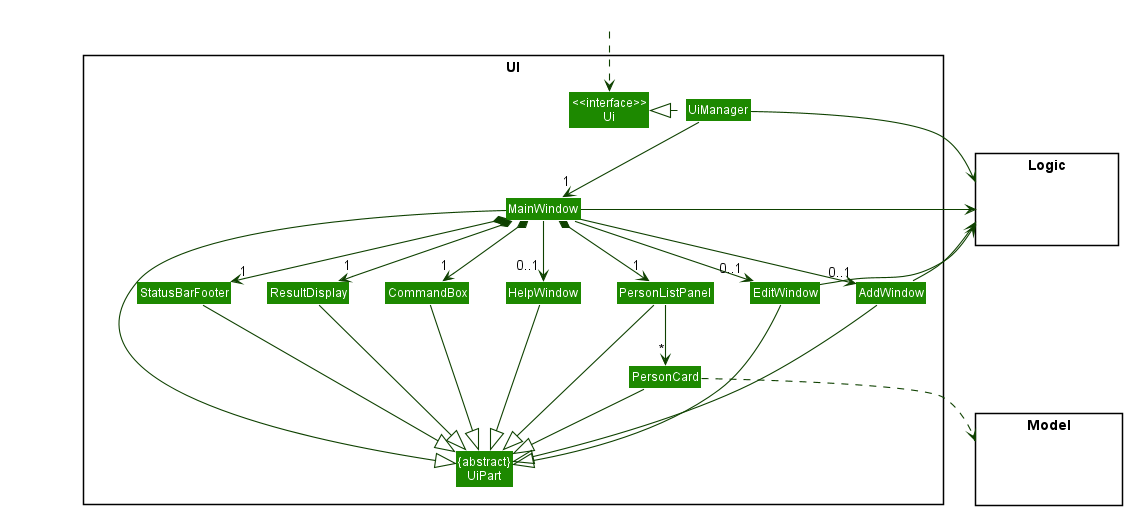

The diagram above was rendered by PlantUML. Its source (embedded in the PNG):
@startuml
!include style.puml
skinparam arrowThickness 1.1
skinparam arrowColor UI_COLOR_T4
skinparam classBackgroundColor UI_COLOR

package UI <<Rectangle>>{
Class "<<interface>>\nUi" as Ui
Class "{abstract}\nUiPart" as UiPart
Class UiManager
Class MainWindow
Class HelpWindow
Class ResultDisplay
Class PersonListPanel
Class PersonCard
Class StatusBarFooter
Class CommandBox
Class AddWindow
Class EditWindow
}

package Model <<Rectangle>> {
Class HiddenModel #FFFFFF
}

package Logic <<Rectangle>> {
Class HiddenLogic #FFFFFF
}

Class HiddenOutside #FFFFFF
HiddenOutside ..> Ui

UiManager .left.|> Ui
UiManager -down-> "1" MainWindow
MainWindow *-down->  "1" CommandBox
MainWindow *-down-> "1" ResultDisplay
MainWindow *-down-> "1" PersonListPanel
MainWindow *-down-> "1" StatusBarFooter
MainWindow -->  "0..1" AddWindow
MainWindow -->  "0..1" EditWindow
MainWindow --> "0..1" HelpWindow

PersonListPanel -down-> "*" PersonCard

MainWindow -left-|> UiPart

ResultDisplay --|> UiPart
CommandBox --|> UiPart
PersonListPanel --|> UiPart
PersonCard --|> UiPart
StatusBarFooter --|> UiPart
HelpWindow --|> UiPart
AddWindow --|> UiPart
EditWindow --|> UiPart

PersonCard ..> Model
UiManager -right-> Logic
MainWindow -left-> Logic
AddWindow -left-> Logic
EditWindow -left-> Logic

PersonListPanel -[hidden]left- HelpWindow
HelpWindow -[hidden]left- CommandBox
AddWindow -[hidden]left- CommandBox
EditWindow -[hidden]left- CommandBox
CommandBox -[hidden]left- ResultDisplay
ResultDisplay -[hidden]left- StatusBarFooter

MainWindow -[hidden]-|> UiPart
@enduml